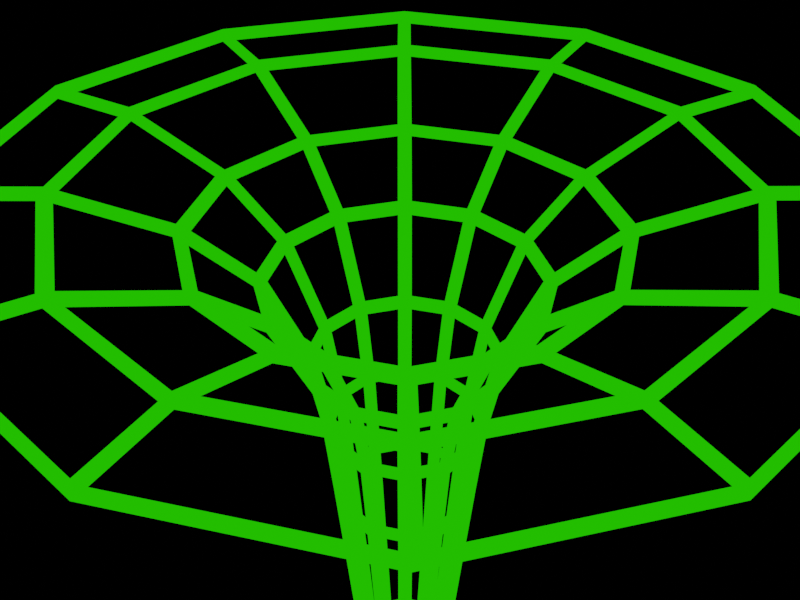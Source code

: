 # Source: Verre.blend  (saved by Blender 2.93.20; exported with 4.5.12 LTS)
import bpy
from mathutils import Matrix  # noqa: F401  (used for matrix-valued properties, if any)

bpy.ops.wm.read_factory_settings(use_empty=True)
scene = bpy.context.scene
scene.name = 'Scene'

# ---- collections
col_collection = bpy.data.collections.new('Collection'); scene.collection.children.link(col_collection)

# ---- materials (node trees are filled in below, after node groups)
mat_material_001 = bpy.data.materials.new('Material.001')
mat_material_001.use_transparent_shadow = False

# ---- material node trees
mat_material_001.use_nodes = True; mat_material_001.node_tree.nodes.clear()
_N = mat_material_001.node_tree.nodes; _L = mat_material_001.node_tree.links
n0 = _N.new('ShaderNodeOutputMaterial'); n0.name = 'Material Output'; n0.location = (300, 300)
n1 = _N.new('ShaderNodeEmission'); n1.name = 'Emission'; n1.location = (10, 300)
n1.inputs[0].default_value = (0.01527, 0.6658, 0.0, 1.0)
_L.new(n1.outputs[0], n0.inputs[0])
n0.is_active_output = True

# ---- world
world_world = bpy.data.worlds.new('World'); scene.world = world_world
world_world.use_nodes = True; world_world.node_tree.nodes.clear()
_N = world_world.node_tree.nodes; _L = world_world.node_tree.links
n0 = _N.new('ShaderNodeOutputWorld'); n0.name = 'World Output'; n0.location = (300, 300)
n1 = _N.new('ShaderNodeBsdfDiffuse'); n1.name = 'Diffuse BSDF'; n1.location = (10, 300)
n1.inputs[0].default_value = (0.05088, 0.05088, 0.05088, 1.0)
_L.new(n1.outputs[0], n0.inputs[0])
n0.is_active_output = True
world_world.color = (0.05088, 0.05088, 0.05088)
world_world.use_sun_shadow = False
world_world.sun_shadow_jitter_overblur = 0.0

# ---- cameras
cam_camera = bpy.data.cameras.new('Camera')
cam_camera.clip_end = 100.0
cam_camera.ortho_scale = 7.314
cam_camera.shift_y = -0.05

# ---- lights
light_light = bpy.data.lights.new('Light', 'POINT')
light_light.transmission_factor = 0.0
light_light.energy = 1000.0
light_light.shadow_soft_size = 0.1
light_light.shadow_maximum_resolution = 0.006
light_light.use_absolute_resolution = True

# ---- meshes
me_cylinder_001 = bpy.data.meshes.new('Cylinder.001')
me_cylinder_001.from_pydata([(1.269e-07, 1.281, 1.933), (-1.575e-07, 1.12, 0.3692), (1.114e-07, 0.7481, -3.576), (1.876e-07, 5.246, 6.303), (0.374, 0.6479, -3.576), (2.623, 4.543, 6.303), (0.6479, 0.374, -3.576), (4.543, 2.623, 6.303), (0.7481, 2.167e-08, -3.576), (5.246, 2.167e-08, 6.303), (0.6479, -0.374, -3.576), (4.543, -2.623, 6.303), (0.374, -0.6479, -3.576), (2.623, -4.543, 6.303), (4.603e-08, -0.7481, -3.576), (-2.71e-07, -5.246, 6.303), (-0.374, -0.6479, -3.576), (-2.623, -4.543, 6.303), (-0.6479, -0.374, -3.576), (-4.543, -2.623, 6.303), (-0.7481, 2.167e-08, -3.576), (-5.246, 2.167e-08, 6.303), (-0.6479, 0.374, -3.576), (-4.543, 2.623, 6.303), (-0.374, 0.6479, -3.576), (-2.623, 4.543, 6.303), (1.115e-07, 1.541, 3.258), (1.624e-07, 2.236, 4.74), (1.594e-07, 3.355, 5.649), (1.678, 2.906, 5.649), (1.118, 1.936, 4.74), (0.7705, 1.335, 3.258), (0.6405, 1.109, 1.933), (0.5601, 0.9701, 0.3692), (2.906, 1.678, 5.649), (1.936, 1.118, 4.74), (1.335, 0.7705, 3.258), (1.109, 0.6405, 1.933), (0.9701, 0.5601, 0.3692), (3.355, 2.167e-08, 5.649), (2.236, 2.167e-08, 4.74), (1.541, 2.167e-08, 3.258), (1.281, 2.167e-08, 1.933), (1.12, 2.167e-08, 0.3692), (2.906, -1.678, 5.649), (1.936, -1.118, 4.74), (1.335, -0.7705, 3.258), (1.109, -0.6405, 1.933), (0.9701, -0.5601, 0.3692), (1.678, -2.906, 5.649), (1.118, -1.936, 4.74), (0.7705, -1.335, 3.258), (0.6405, -1.109, 1.933), (0.5601, -0.9701, 0.3692), (-1.339e-07, -3.355, 5.649), (-3.309e-08, -2.236, 4.74), (-2.32e-08, -1.541, 3.258), (1.495e-08, -1.281, 1.933), (-2.554e-07, -1.12, 0.3692), (-1.678, -2.906, 5.649), (-1.118, -1.936, 4.74), (-0.7705, -1.335, 3.258), (-0.6405, -1.109, 1.933), (-0.5601, -0.9701, 0.3692), (-2.906, -1.678, 5.649), (-1.936, -1.118, 4.74), (-1.335, -0.7705, 3.258), (-1.109, -0.6405, 1.933), (-0.9701, -0.5601, 0.3692), (-3.355, 2.167e-08, 5.649), (-2.236, 2.167e-08, 4.74), (-1.541, 2.167e-08, 3.258), (-1.281, 2.167e-08, 1.933), (-1.12, 2.167e-08, 0.3692), (-2.906, 1.678, 5.649), (-1.936, 1.118, 4.74), (-1.335, 0.7705, 3.258), (-1.109, 0.6405, 1.933), (-0.9701, 0.5601, 0.3692), (-1.678, 2.906, 5.649), (-1.118, 1.936, 4.74), (-0.7705, 1.335, 3.258), (-0.6405, 1.109, 1.933), (-0.5601, 0.9701, 0.3692), (1.114e-07, 0.7481, -5.325), (0.374, 0.6479, -5.325), (0.6479, 0.374, -5.325), (0.7481, 2.167e-08, -5.325), (0.6479, -0.374, -5.325), (0.374, -0.6479, -5.325), (4.603e-08, -0.7481, -5.325), (-0.374, -0.6479, -5.325), (-0.6479, -0.374, -5.325), (-0.7481, 2.167e-08, -5.325), (-0.6479, 0.374, -5.325), (-0.374, 0.6479, -5.325), (1.114e-07, 0.7481, -4.887), (1.114e-07, 0.7481, -4.45), (1.114e-07, 0.7481, -4.013), (0.374, 0.6479, -4.013), (0.374, 0.6479, -4.45), (0.374, 0.6479, -4.887), (0.7481, 2.167e-08, -4.887), (0.7481, 2.167e-08, -4.45), (0.7481, 2.167e-08, -4.013), (0.6479, -0.374, -4.013), (0.6479, -0.374, -4.45), (0.6479, -0.374, -4.887), (0.6479, 0.374, -4.013), (0.6479, 0.374, -4.45), (0.6479, 0.374, -4.887), (-0.6479, 0.374, -4.887), (-0.6479, 0.374, -4.45), (-0.6479, 0.374, -4.013), (-0.374, 0.6479, -4.013), (-0.374, 0.6479, -4.45), (-0.374, 0.6479, -4.887), (-0.6479, -0.374, -4.887), (-0.6479, -0.374, -4.45), (-0.6479, -0.374, -4.013), (-0.7481, 2.167e-08, -4.013), (-0.7481, 2.167e-08, -4.45), (-0.7481, 2.167e-08, -4.887), (4.603e-08, -0.7481, -4.887), (4.603e-08, -0.7481, -4.45), (4.603e-08, -0.7481, -4.013), (-0.374, -0.6479, -4.013), (-0.374, -0.6479, -4.45), (-0.374, -0.6479, -4.887), (0.374, -0.6479, -4.013), (0.374, -0.6479, -4.45), (0.374, -0.6479, -4.887), (0.004287, 6.89, 6.303), (3.444, 5.969, 6.303), (5.962, 3.451, 6.303), (6.884, 0.01085, 6.303), (5.962, -3.429, 6.303), (3.444, -5.947, 6.303), (0.004287, -6.869, 6.303), (-3.435, -5.947, 6.303), (-5.954, -3.429, 6.303), (-6.875, 0.01085, 6.303), (-5.954, 3.451, 6.303), (-3.435, 5.969, 6.303)], [], [(18, 68, 73, 20), (28, 3, 5, 29), (68, 67, 72, 73), (29, 5, 7, 34), (78, 77, 82, 83), (34, 7, 9, 39), (45, 46, 41, 40), (22, 78, 83, 24), (39, 9, 11, 44), (80, 79, 28, 27), (44, 11, 13, 49), (49, 13, 15, 54), (73, 72, 77, 78), (40, 41, 36, 35), (54, 15, 17, 59), (20, 73, 78, 22), (59, 17, 19, 64), (75, 74, 79, 80), (64, 19, 21, 69), (83, 82, 0, 1), (69, 21, 23, 74), (24, 83, 1, 2), (74, 23, 25, 79), (70, 69, 74, 75), (50, 55, 56, 51), (79, 25, 3, 28), (65, 64, 69, 70), (16, 63, 68, 18), (63, 62, 67, 68), (55, 60, 61, 56), (60, 59, 64, 65), (14, 58, 63, 16), (58, 57, 62, 63), (66, 61, 60, 65), (55, 54, 59, 60), (12, 53, 58, 14), (53, 52, 57, 58), (35, 36, 31, 30), (50, 49, 54, 55), (10, 48, 53, 12), (48, 47, 52, 53), (30, 31, 26, 27), (45, 44, 49, 50), (8, 43, 48, 10), (43, 42, 47, 48), (26, 81, 80, 27), (40, 39, 44, 45), (6, 38, 43, 8), (38, 37, 42, 43), (81, 76, 75, 80), (35, 34, 39, 40), (4, 33, 38, 6), (33, 32, 37, 38), (76, 71, 70, 75), (30, 29, 34, 35), (2, 1, 33, 4), (1, 0, 32, 33), (71, 66, 65, 70), (45, 50, 51, 46), (27, 28, 29, 30), (96, 101, 85, 84), (102, 107, 88, 87), (101, 110, 86, 85), (111, 116, 95, 94), (117, 122, 93, 92), (123, 128, 91, 90), (116, 96, 84, 95), (107, 131, 89, 88), (110, 102, 87, 86), (122, 111, 94, 93), (128, 117, 92, 91), (131, 123, 90, 89), (12, 14, 125, 129), (129, 125, 124, 130), (130, 124, 123, 131), (16, 18, 119, 126), (126, 119, 118, 127), (127, 118, 117, 128), (20, 22, 113, 120), (120, 113, 112, 121), (121, 112, 111, 122), (6, 8, 104, 108), (108, 104, 103, 109), (109, 103, 102, 110), (10, 12, 129, 105), (105, 129, 130, 106), (106, 130, 131, 107), (24, 2, 98, 114), (114, 98, 97, 115), (115, 97, 96, 116), (14, 16, 126, 125), (125, 126, 127, 124), (124, 127, 128, 123), (18, 20, 120, 119), (119, 120, 121, 118), (118, 121, 122, 117), (22, 24, 114, 113), (113, 114, 115, 112), (112, 115, 116, 111), (4, 6, 108, 99), (99, 108, 109, 100), (100, 109, 110, 101), (8, 10, 105, 104), (104, 105, 106, 103), (103, 106, 107, 102), (2, 4, 99, 98), (98, 99, 100, 97), (97, 100, 101, 96), (46, 47, 42, 41), (51, 52, 47, 46), (56, 57, 52, 51), (61, 62, 57, 56), (36, 41, 42, 37), (31, 36, 37, 32), (26, 31, 32, 0), (81, 26, 0, 82), (76, 81, 82, 77), (71, 76, 77, 72), (66, 71, 72, 67), (66, 67, 62, 61), (23, 21, 141, 142), (3, 25, 143, 132), (9, 7, 134, 135), (5, 3, 132, 133), (25, 23, 142, 143), (17, 15, 138, 139), (11, 9, 135, 136), (15, 13, 137, 138), (19, 17, 139, 140), (13, 11, 136, 137), (21, 19, 140, 141), (7, 5, 133, 134)])
_uv = me_cylinder_001.uv_layers.new(name='UVMap')
_uv.uv.foreach_set('vector', [0.3333, 0.5, 0.3333, 0.5625, 0.25, 0.5625, 0.25, 0.5, 1.0, 0.9375, 1.0, 1.0, 0.9167, 1.0, 0.9167, 0.9375, 0.3333, 0.5625, 0.3333, 0.625, 0.25, 0.625, 0.25, 0.5625, 0.9167, 0.9375, 0.9167, 1.0, 0.8333, 1.0, 0.8333, 0.9375, 0.1667, 0.5625, 0.1667, 0.625, 0.08333, 0.625, 0.08333, 0.5625, 0.8333, 0.9375, 0.8333, 1.0, 0.75, 1.0, 0.75, 0.9375, 0.6667, 0.875, 0.6667, 0.75, 0.75, 0.75, 0.75, 0.875, 0.1667, 0.5, 0.1667, 0.5625, 0.08333, 0.5625, 0.08333, 0.5, 0.75, 0.9375, 0.75, 1.0, 0.6667, 1.0, 0.6667, 0.9375, 0.08333, 0.875, 0.08333, 0.9375, 7.451e-08, 0.9375, 7.451e-08, 0.875, 0.6667, 0.9375, 0.6667, 1.0, 0.5833, 1.0, 0.5833, 0.9375, 0.5833, 0.9375, 0.5833, 1.0, 0.5, 1.0, 0.5, 0.9375, 0.25, 0.5625, 0.25, 0.625, 0.1667, 0.625, 0.1667, 0.5625, 0.75, 0.875, 0.75, 0.75, 0.8333, 0.75, 0.8333, 0.875, 0.5, 0.9375, 0.5, 1.0, 0.4167, 1.0, 0.4167, 0.9375, 0.25, 0.5, 0.25, 0.5625, 0.1667, 0.5625, 0.1667, 0.5, 0.4167, 0.9375, 0.4167, 1.0, 0.3333, 1.0, 0.3333, 0.9375, 0.1667, 0.875, 0.1667, 0.9375, 0.08333, 0.9375, 0.08333, 0.875, 0.3333, 0.9375, 0.3333, 1.0, 0.25, 1.0, 0.25, 0.9375, 0.08333, 0.5625, 0.08333, 0.625, 7.451e-08, 0.625, 7.451e-08, 0.5625, 0.25, 0.9375, 0.25, 1.0, 0.1667, 1.0, 0.1667, 0.9375, 0.08333, 0.5, 0.08333, 0.5625, 7.451e-08, 0.5625, 7.451e-08, 0.5, 0.1667, 0.9375, 0.1667, 1.0, 0.08333, 1.0, 0.08333, 0.9375, 0.25, 0.875, 0.25, 0.9375, 0.1667, 0.9375, 0.1667, 0.875, 0.5833, 0.875, 0.5, 0.875, 0.5, 0.75, 0.5833, 0.75, 0.08333, 0.9375, 0.08333, 1.0, 7.451e-08, 1.0, 7.451e-08, 0.9375, 0.3333, 0.875, 0.3333, 0.9375, 0.25, 0.9375, 0.25, 0.875, 0.4167, 0.5, 0.4167, 0.5625, 0.3333, 0.5625, 0.3333, 0.5, 0.4167, 0.5625, 0.4167, 0.625, 0.3333, 0.625, 0.3333, 0.5625, 0.5, 0.875, 0.4167, 0.875, 0.4167, 0.75, 0.5, 0.75, 0.4167, 0.875, 0.4167, 0.9375, 0.3333, 0.9375, 0.3333, 0.875, 0.5, 0.5, 0.5, 0.5625, 0.4167, 0.5625, 0.4167, 0.5, 0.5, 0.5625, 0.5, 0.625, 0.4167, 0.625, 0.4167, 0.5625, 0.3333, 0.75, 0.4167, 0.75, 0.4167, 0.875, 0.3333, 0.875, 0.5, 0.875, 0.5, 0.9375, 0.4167, 0.9375, 0.4167, 0.875, 0.5833, 0.5, 0.5833, 0.5625, 0.5, 0.5625, 0.5, 0.5, 0.5833, 0.5625, 0.5833, 0.625, 0.5, 0.625, 0.5, 0.5625, 0.8333, 0.875, 0.8333, 0.75, 0.9167, 0.75, 0.9167, 0.875, 0.5833, 0.875, 0.5833, 0.9375, 0.5, 0.9375, 0.5, 0.875, 0.6667, 0.5, 0.6667, 0.5625, 0.5833, 0.5625, 0.5833, 0.5, 0.6667, 0.5625, 0.6667, 0.625, 0.5833, 0.625, 0.5833, 0.5625, 0.9167, 0.875, 0.9167, 0.75, 7.451e-08, 0.75, 1.0, 0.875, 0.6667, 0.875, 0.6667, 0.9375, 0.5833, 0.9375, 0.5833, 0.875, 0.75, 0.5, 0.75, 0.5625, 0.6667, 0.5625, 0.6667, 0.5, 0.75, 0.5625, 0.75, 0.625, 0.6667, 0.625, 0.6667, 0.5625, 7.451e-08, 0.75, 0.08333, 0.75, 0.08333, 0.875, 7.451e-08, 0.875, 0.75, 0.875, 0.75, 0.9375, 0.6667, 0.9375, 0.6667, 0.875, 0.8333, 0.5, 0.8333, 0.5625, 0.75, 0.5625, 0.75, 0.5, 0.8333, 0.5625, 0.8333, 0.625, 0.75, 0.625, 0.75, 0.5625, 0.08333, 0.75, 0.1667, 0.75, 0.1667, 0.875, 0.08333, 0.875, 0.8333, 0.875, 0.8333, 0.9375, 0.75, 0.9375, 0.75, 0.875, 0.9167, 0.5, 0.9167, 0.5625, 0.8333, 0.5625, 0.8333, 0.5, 0.9167, 0.5625, 0.9167, 0.625, 0.8333, 0.625, 0.8333, 0.5625, 0.1667, 0.75, 0.25, 0.75, 0.25, 0.875, 0.1667, 0.875, 0.9167, 0.875, 0.9167, 0.9375, 0.8333, 0.9375, 0.8333, 0.875, 1.0, 0.5, 1.0, 0.5625, 0.9167, 0.5625, 0.9167, 0.5, 1.0, 0.5625, 1.0, 0.625, 0.9167, 0.625, 0.9167, 0.5625, 0.25, 0.75, 0.3333, 0.75, 0.3333, 0.875, 0.25, 0.875, 0.6667, 0.875, 0.5833, 0.875, 0.5833, 0.75, 0.6667, 0.75, 1.0, 0.875, 1.0, 0.9375, 0.9167, 0.9375, 0.9167, 0.875, 1.0, 0.5, 0.9167, 0.5, 0.9167, 0.5, 1.0, 0.5, 0.75, 0.5, 0.6667, 0.5, 0.6667, 0.5, 0.75, 0.5, 0.9167, 0.5, 0.8333, 0.5, 0.8333, 0.5, 0.9167, 0.5, 0.1667, 0.5, 0.08333, 0.5, 0.08333, 0.5, 0.1667, 0.5, 0.3333, 0.5, 0.25, 0.5, 0.25, 0.5, 0.3333, 0.5, 0.5, 0.5, 0.4167, 0.5, 0.4167, 0.5, 0.5, 0.5, 0.08333, 0.5, 7.451e-08, 0.5, 7.451e-08, 0.5, 0.08333, 0.5, 0.6667, 0.5, 0.5833, 0.5, 0.5833, 0.5, 0.6667, 0.5, 0.8333, 0.5, 0.75, 0.5, 0.75, 0.5, 0.8333, 0.5, 0.25, 0.5, 0.1667, 0.5, 0.1667, 0.5, 0.25, 0.5, 0.4167, 0.5, 0.3333, 0.5, 0.3333, 0.5, 0.4167, 0.5, 0.5833, 0.5, 0.5, 0.5, 0.5, 0.5, 0.5833, 0.5, 0.5833, 0.5, 0.5, 0.5, 0.5, 0.5, 0.5833, 0.5, 0.5833, 0.5, 0.5, 0.5, 0.5, 0.5, 0.5833, 0.5, 0.5833, 0.5, 0.5, 0.5, 0.5, 0.5, 0.5833, 0.5, 0.4167, 0.5, 0.3333, 0.5, 0.3333, 0.5, 0.4167, 0.5, 0.4167, 0.5, 0.3333, 0.5, 0.3333, 0.5, 0.4167, 0.5, 0.4167, 0.5, 0.3333, 0.5, 0.3333, 0.5, 0.4167, 0.5, 0.25, 0.5, 0.1667, 0.5, 0.1667, 0.5, 0.25, 0.5, 0.25, 0.5, 0.1667, 0.5, 0.1667, 0.5, 0.25, 0.5, 0.25, 0.5, 0.1667, 0.5, 0.1667, 0.5, 0.25, 0.5, 0.8333, 0.5, 0.75, 0.5, 0.75, 0.5, 0.8333, 0.5, 0.8333, 0.5, 0.75, 0.5, 0.75, 0.5, 0.8333, 0.5, 0.8333, 0.5, 0.75, 0.5, 0.75, 0.5, 0.8333, 0.5, 0.6667, 0.5, 0.5833, 0.5, 0.5833, 0.5, 0.6667, 0.5, 0.6667, 0.5, 0.5833, 0.5, 0.5833, 0.5, 0.6667, 0.5, 0.6667, 0.5, 0.5833, 0.5, 0.5833, 0.5, 0.6667, 0.5, 0.08333, 0.5, 7.451e-08, 0.5, 7.451e-08, 0.5, 0.08333, 0.5, 0.08333, 0.5, 7.451e-08, 0.5, 7.451e-08, 0.5, 0.08333, 0.5, 0.08333, 0.5, 7.451e-08, 0.5, 7.451e-08, 0.5, 0.08333, 0.5, 0.5, 0.5, 0.4167, 0.5, 0.4167, 0.5, 0.5, 0.5, 0.5, 0.5, 0.4167, 0.5, 0.4167, 0.5, 0.5, 0.5, 0.5, 0.5, 0.4167, 0.5, 0.4167, 0.5, 0.5, 0.5, 0.3333, 0.5, 0.25, 0.5, 0.25, 0.5, 0.3333, 0.5, 0.3333, 0.5, 0.25, 0.5, 0.25, 0.5, 0.3333, 0.5, 0.3333, 0.5, 0.25, 0.5, 0.25, 0.5, 0.3333, 0.5, 0.1667, 0.5, 0.08333, 0.5, 0.08333, 0.5, 0.1667, 0.5, 0.1667, 0.5, 0.08333, 0.5, 0.08333, 0.5, 0.1667, 0.5, 0.1667, 0.5, 0.08333, 0.5, 0.08333, 0.5, 0.1667, 0.5, 0.9167, 0.5, 0.8333, 0.5, 0.8333, 0.5, 0.9167, 0.5, 0.9167, 0.5, 0.8333, 0.5, 0.8333, 0.5, 0.9167, 0.5, 0.9167, 0.5, 0.8333, 0.5, 0.8333, 0.5, 0.9167, 0.5, 0.75, 0.5, 0.6667, 0.5, 0.6667, 0.5, 0.75, 0.5, 0.75, 0.5, 0.6667, 0.5, 0.6667, 0.5, 0.75, 0.5, 0.75, 0.5, 0.6667, 0.5, 0.6667, 0.5, 0.75, 0.5, 1.0, 0.5, 0.9167, 0.5, 0.9167, 0.5, 1.0, 0.5, 1.0, 0.5, 0.9167, 0.5, 0.9167, 0.5, 1.0, 0.5, 1.0, 0.5, 0.9167, 0.5, 0.9167, 0.5, 1.0, 0.5, 0.6667, 0.75, 0.6667, 0.625, 0.75, 0.625, 0.75, 0.75, 0.5833, 0.75, 0.5833, 0.625, 0.6667, 0.625, 0.6667, 0.75, 0.5, 0.75, 0.5, 0.625, 0.5833, 0.625, 0.5833, 0.75, 0.4167, 0.75, 0.4167, 0.625, 0.5, 0.625, 0.5, 0.75, 0.8333, 0.75, 0.75, 0.75, 0.75, 0.625, 0.8333, 0.625, 0.9167, 0.75, 0.8333, 0.75, 0.8333, 0.625, 0.9167, 0.625, 7.451e-08, 0.75, 0.9167, 0.75, 0.9167, 0.625, 1.0, 0.625, 0.08333, 0.75, 7.451e-08, 0.75, 1.0, 0.625, 0.08333, 0.625, 0.1667, 0.75, 0.08333, 0.75, 0.08333, 0.625, 0.1667, 0.625, 0.25, 0.75, 0.1667, 0.75, 0.1667, 0.625, 0.25, 0.625, 0.3333, 0.75, 0.25, 0.75, 0.25, 0.625, 0.3333, 0.625, 0.3333, 0.75, 0.3333, 0.625, 0.4167, 0.625, 0.4167, 0.75, 0.1667, 1.0, 0.25, 1.0, 0.25, 1.0, 0.1667, 1.0, 7.451e-08, 1.0, 0.08333, 1.0, 0.08333, 1.0, 7.451e-08, 1.0, 0.75, 1.0, 0.8333, 1.0, 0.8333, 1.0, 0.75, 1.0, 0.9167, 1.0, 1.0, 1.0, 1.0, 1.0, 0.9167, 1.0, 0.08333, 1.0, 0.1667, 1.0, 0.1667, 1.0, 0.08333, 1.0, 0.4167, 1.0, 0.5, 1.0, 0.5, 1.0, 0.4167, 1.0, 0.6667, 1.0, 0.75, 1.0, 0.75, 1.0, 0.6667, 1.0, 0.5, 1.0, 0.5833, 1.0, 0.5833, 1.0, 0.5, 1.0, 0.3333, 1.0, 0.4167, 1.0, 0.4167, 1.0, 0.3333, 1.0, 0.5833, 1.0, 0.6667, 1.0, 0.6667, 1.0, 0.5833, 1.0, 0.25, 1.0, 0.3333, 1.0, 0.3333, 1.0, 0.25, 1.0, 0.8333, 1.0, 0.9167, 1.0, 0.9167, 1.0, 0.8333, 1.0])
me_cylinder_001.materials.append(mat_material_001)
me_cylinder_001.use_remesh_fix_poles = True
me_cylinder_001.use_remesh_preserve_attributes = False
me_cylinder_001.update()

# ---- objects
ob_light = bpy.data.objects.new('Light', light_light)
ob_camera = bpy.data.objects.new('Camera', cam_camera)
ob_cylinder_001 = bpy.data.objects.new('Cylinder.001', me_cylinder_001)

# ---- transforms, parenting, visibility, modifiers, constraints
ob_light.location = (4.076, 1.005, 5.904)
ob_light.rotation_euler = (0.6503, 0.05522, 1.866)
ob_light.lock_rotations_4d = False
ob_light.empty_display_type = 'ARROWS'
ob_light.color = (0.0, 0.0, 0.0, 0.0)
ob_light.lineart.crease_threshold = 0.0
ob_camera.location = (11.41, -7.991, 14.43)
ob_camera.rotation_euler = (0.9837, -7.883e-07, 0.9639)
ob_camera.lock_rotations_4d = False
ob_camera.empty_display_type = 'ARROWS'
ob_camera.color = (0.0, 0.0, 0.0, 0.0)
ob_camera.display_type = 'WIRE'
ob_camera.lineart.crease_threshold = 0.0
ob_cylinder_001.location = (-0.002443, 0.03737, 0.0)
ob_cylinder_001.rotation_euler = (0.0, 0.0, 0.4417)
_m = ob_cylinder_001.modifiers.new('Wireframe', 'WIREFRAME')
_m.thickness = 0.241

# ---- collection membership
col_collection.objects.link(ob_light)
col_collection.objects.link(ob_camera)
col_collection.objects.link(ob_cylinder_001)

# ---- scene / render settings (as saved in the file)
scene.camera = ob_camera
scene.frame_start = 1; scene.frame_end = 50; scene.frame_set(7)
scene.render.engine = 'BLENDER_EEVEE_NEXT'
scene.render.image_settings.file_format = 'FFMPEG'
scene.render.image_settings.color_mode = 'RGB'
scene.render.image_settings.quality = 100
scene.render.image_settings.compression = 100
scene.render.resolution_x = 2000
scene.render.resolution_y = 1500
scene.render.use_border = True
scene.cycles.use_denoising = False
scene.cycles.samples = 128
scene.cycles.sampling_pattern = 'TABULATED_SOBOL'
scene.cycles.use_adaptive_sampling = False
scene.cycles.use_light_tree = False
scene.view_settings.view_transform = 'Filmic'
bpy.context.view_layer.update()
